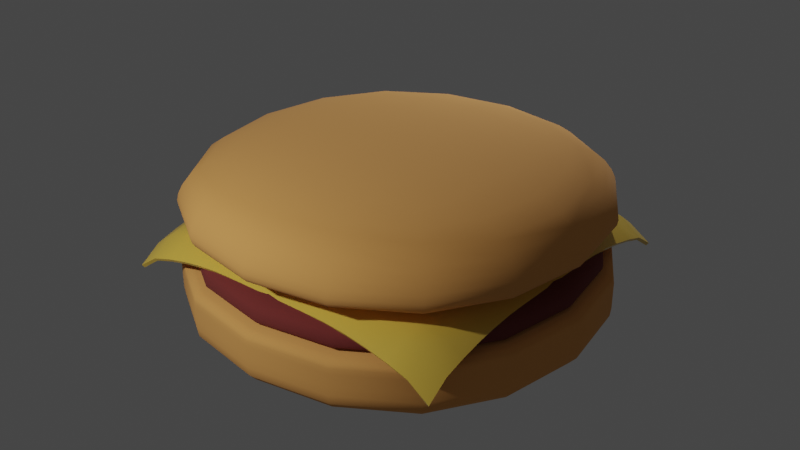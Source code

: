 # Source: hamburger.blend  (saved by Blender 2.91.10; exported with 4.5.12 LTS)
import bpy
from mathutils import Matrix  # noqa: F401  (used for matrix-valued properties, if any)

bpy.ops.wm.read_factory_settings(use_empty=True)
scene = bpy.context.scene
scene.name = 'Scene'

# ---- collections
col_collection = bpy.data.collections.new('Collection'); scene.collection.children.link(col_collection)

# ---- materials (node trees are filled in below, after node groups)
mat_bunmaterial = bpy.data.materials.new('bunMaterial')
mat_bunmaterial.use_transparent_shadow = False
mat_meatmaterial = bpy.data.materials.new('meatMaterial')
mat_meatmaterial.use_transparent_shadow = False
mat_cheesematerial = bpy.data.materials.new('cheeseMaterial')
mat_cheesematerial.use_transparent_shadow = False

# ---- node groups
ng_auto_smooth = bpy.data.node_groups.new('Auto Smooth', 'GeometryNodeTree')
_s = ng_auto_smooth.interface.new_socket(name='Geometry', in_out='OUTPUT', socket_type='NodeSocketGeometry')
_s = ng_auto_smooth.interface.new_socket(name='Geometry', in_out='INPUT', socket_type='NodeSocketGeometry')
_s = ng_auto_smooth.interface.new_socket(name='Angle', in_out='INPUT', socket_type='NodeSocketFloat')
_s.subtype = 'ANGLE'
_s.min_value = 0.0
_s.max_value = 3.142
ng_auto_smooth.is_modifier = True
_N = ng_auto_smooth.nodes; _L = ng_auto_smooth.links
n0 = _N.new('NodeGroupOutput'); n0.name = 'Group Output'; n0.location = (480, -100)
n1 = _N.new('NodeGroupInput'); n1.name = 'Group Input'; n1.location = (-420, -300)
n2 = _N.new('NodeGroupInput'); n2.name = 'Group Input.001'; n2.location = (-60, -100)
n3 = _N.new('GeometryNodeSetShadeSmooth'); n3.name = 'Set Shade Smooth'; n3.location = (120, -100)
n3.domain = 'EDGE'
n4 = _N.new('GeometryNodeSetShadeSmooth'); n4.name = 'Set Shade Smooth.001'; n4.location = (300, -100)
n5 = _N.new('GeometryNodeInputMeshEdgeAngle'); n5.name = 'Edge Angle'; n5.location = (-420, -220)
n6 = _N.new('GeometryNodeInputEdgeSmooth'); n6.name = 'Is Edge Smooth'; n6.location = (-60, -160)
n7 = _N.new('GeometryNodeInputShadeSmooth'); n7.name = 'Is Face Smooth'; n7.location = (-240, -340)
n8 = _N.new('FunctionNodeBooleanMath'); n8.name = 'Boolean Math'; n8.location = (-60, -220)
n9 = _N.new('FunctionNodeCompare'); n9.name = 'Compare'; n9.location = (-240, -180)
n9.operation = 'LESS_EQUAL'
_L.new(n5.outputs[0], n9.inputs[0])
_L.new(n4.outputs[0], n0.inputs[0])
_L.new(n1.outputs[1], n9.inputs[1])
_L.new(n9.outputs[0], n8.inputs[0])
_L.new(n7.outputs[0], n8.inputs[1])
_L.new(n2.outputs[0], n3.inputs[0])
_L.new(n6.outputs[0], n3.inputs[1])
_L.new(n3.outputs[0], n4.inputs[0])
_L.new(n8.outputs[0], n3.inputs[2])
n0.is_active_output = True

# ---- material node trees
mat_bunmaterial.use_nodes = True; mat_bunmaterial.node_tree.nodes.clear()
_N = mat_bunmaterial.node_tree.nodes; _L = mat_bunmaterial.node_tree.links
n0 = _N.new('ShaderNodeBsdfPrincipled'); n0.name = 'Principled BSDF'; n0.location = (10, 300)
n0.distribution = 'GGX'
n0.subsurface_method = 'BURLEY'
n0.inputs[0].default_value = (0.8, 0.3729, 0.1022, 1.0)
n0.inputs[2].default_value = 1.0
n0.inputs[3].default_value = 1.45
n0.inputs[27].default_value = (0.0, 0.0, 0.0, 1.0)
n0.inputs[28].default_value = 1.0
n1 = _N.new('ShaderNodeOutputMaterial'); n1.name = 'Material Output'; n1.location = (300, 300)
_L.new(n0.outputs[0], n1.inputs[0])
n1.is_active_output = True
mat_meatmaterial.use_nodes = True; mat_meatmaterial.node_tree.nodes.clear()
_N = mat_meatmaterial.node_tree.nodes; _L = mat_meatmaterial.node_tree.links
n0 = _N.new('ShaderNodeBsdfPrincipled'); n0.name = 'Principled BSDF'; n0.location = (10, 300)
n0.distribution = 'GGX'
n0.subsurface_method = 'BURLEY'
n0.inputs[0].default_value = (0.1734, 0.02906, 0.02583, 1.0)
n0.inputs[2].default_value = 1.0
n0.inputs[3].default_value = 1.45
n0.inputs[27].default_value = (0.0, 0.0, 0.0, 1.0)
n0.inputs[28].default_value = 1.0
n1 = _N.new('ShaderNodeOutputMaterial'); n1.name = 'Material Output'; n1.location = (300, 300)
_L.new(n0.outputs[0], n1.inputs[0])
n1.is_active_output = True
mat_cheesematerial.use_nodes = True; mat_cheesematerial.node_tree.nodes.clear()
_N = mat_cheesematerial.node_tree.nodes; _L = mat_cheesematerial.node_tree.links
n0 = _N.new('ShaderNodeBsdfPrincipled'); n0.name = 'Principled BSDF'; n0.location = (10, 300)
n0.distribution = 'GGX'
n0.subsurface_method = 'BURLEY'
n0.inputs[0].default_value = (0.8, 0.5332, 0.07736, 1.0)
n0.inputs[2].default_value = 0.2143
n0.inputs[3].default_value = 1.45
n0.inputs[27].default_value = (0.0, 0.0, 0.0, 1.0)
n0.inputs[28].default_value = 1.0
n1 = _N.new('ShaderNodeOutputMaterial'); n1.name = 'Material Output'; n1.location = (300, 300)
_L.new(n0.outputs[0], n1.inputs[0])
n1.is_active_output = True

# ---- world
world_world = bpy.data.worlds.new('World'); scene.world = world_world
world_world.use_nodes = True; world_world.node_tree.nodes.clear()
_N = world_world.node_tree.nodes; _L = world_world.node_tree.links
n0 = _N.new('ShaderNodeOutputWorld'); n0.name = 'World Output'; n0.location = (300, 300)
n1 = _N.new('ShaderNodeBackground'); n1.name = 'Background'; n1.location = (10, 300)
n1.inputs[0].default_value = (0.05088, 0.05088, 0.05088, 1.0)
_L.new(n1.outputs[0], n0.inputs[0])
n0.is_active_output = True
world_world.color = (0.05088, 0.05088, 0.05088)
world_world.use_sun_shadow = False
world_world.sun_shadow_jitter_overblur = 0.0

# ---- lights
light_point = bpy.data.lights.new('Point', 'POINT')
light_point.transmission_factor = 0.0
light_point.energy = 3000.0
light_point.shadow_soft_size = 0.25
light_point.shadow_maximum_resolution = 0.006
light_point.use_absolute_resolution = True
light_point_001 = bpy.data.lights.new('Point.001', 'POINT')
light_point_001.transmission_factor = 0.0
light_point_001.energy = 3000.0
light_point_001.shadow_soft_size = 0.25
light_point_001.shadow_maximum_resolution = 0.006
light_point_001.use_absolute_resolution = True

# ---- meshes
me_cube_003 = bpy.data.meshes.new('Cube.003')
me_cube_003.from_pydata([(-5.076, -5.076, -0.3112), (-5.076, -5.076, 1.472), (-5.076, 5.076, -0.3112), (-5.076, 5.076, 1.472), (5.076, -5.076, -0.3112), (5.076, -5.076, 1.472), (5.076, 5.076, -0.3112), (5.076, 5.076, 1.472), (5.076, -5.076, 0.5785), (5.076, 5.076, 0.5785), (-5.076, 5.076, 0.5785), (-5.076, -5.076, 0.5785), (5.076, -5.076, 1.226), (5.076, 5.076, 1.226), (-5.076, 5.076, 1.226), (-5.076, -5.076, 1.226)], [], [(8, 12, 15, 11), (15, 1, 3, 14), (13, 7, 5, 12), (14, 3, 7, 13), (2, 6, 4, 0), (7, 3, 1, 5), (9, 13, 12, 8), (11, 15, 14, 10), (10, 14, 13, 9), (12, 5, 1, 15), (6, 9, 8, 4), (0, 11, 10, 2), (2, 10, 9, 6), (4, 8, 11, 0)])
me_cube_003.polygons.foreach_set('use_smooth', [True] * 14)
_uv = me_cube_003.uv_layers.new(name='UVMap')
_uv.uv.foreach_set('vector', [0.5671, 0.75, 0.5862, 0.75, 0.5862, 1.0, 0.5671, 1.0, 0.5862, 0.0, 0.625, 0.0, 0.625, 0.25, 0.5862, 0.25, 0.5862, 0.5, 0.625, 0.5, 0.625, 0.75, 0.5862, 0.75, 0.5862, 0.25, 0.625, 0.25, 0.625, 0.5, 0.5862, 0.5, 0.125, 0.5, 0.375, 0.5, 0.375, 0.75, 0.125, 0.75, 0.625, 0.5, 0.875, 0.5, 0.875, 0.75, 0.625, 0.75, 0.5671, 0.5, 0.5862, 0.5, 0.5862, 0.75, 0.5671, 0.75, 0.5671, 0.0, 0.5862, 0.0, 0.5862, 0.25, 0.5671, 0.25, 0.5671, 0.25, 0.5862, 0.25, 0.5862, 0.5, 0.5671, 0.5, 0.5862, 0.75, 0.625, 0.75, 0.625, 1.0, 0.5862, 1.0, 0.375, 0.5, 0.5671, 0.5, 0.5671, 0.75, 0.375, 0.75, 0.375, 0.0, 0.5671, 0.0, 0.5671, 0.25, 0.375, 0.25, 0.375, 0.25, 0.5671, 0.25, 0.5671, 0.5, 0.375, 0.5, 0.375, 0.75, 0.5671, 0.75, 0.5671, 1.0, 0.375, 1.0])
me_cube_003.materials.append(mat_bunmaterial)
me_cube_003.use_remesh_fix_poles = True
me_cube_003.use_remesh_preserve_attributes = False
me_cube_003.use_mirror_vertex_groups = False
me_cube_003.update()
me_cube_004 = bpy.data.meshes.new('Cube.004')
me_cube_004.from_pydata([(-1.553, -1.553, -0.524), (-1.553, -1.553, 0.02172), (-1.553, 1.553, -0.524), (-1.553, 1.553, 0.02172), (1.553, -1.553, -0.524), (1.553, -1.553, 0.02172), (1.553, 1.553, -0.524), (1.553, 1.553, 0.02172), (4.798, -4.798, -0.5835), (4.798, 4.798, -0.5835), (-4.798, 4.798, -0.5835), (-4.798, -4.798, -0.5835), (4.798, -4.798, 0.1076), (4.798, 4.798, 0.1076), (-4.798, 4.798, 0.1076), (-4.798, -4.798, 0.1076), (-4.798, -4.798, -0.4057), (4.798, -4.798, -0.4057), (4.798, 4.798, -0.4057), (-4.798, 4.798, -0.4057)], [], [(17, 12, 15, 16), (15, 1, 3, 14), (13, 7, 5, 12), (14, 3, 7, 13), (2, 6, 4, 0), (7, 3, 1, 5), (18, 13, 12, 17), (16, 15, 14, 19), (19, 14, 13, 18), (12, 5, 1, 15), (6, 9, 8, 4), (0, 11, 10, 2), (2, 10, 9, 6), (4, 8, 11, 0), (10, 19, 18, 9), (11, 16, 19, 10), (9, 18, 17, 8), (8, 17, 16, 11)])
me_cube_004.polygons.foreach_set('use_smooth', [True] * 18)
_uv = me_cube_004.uv_layers.new(name='UVMap')
_uv.uv.foreach_set('vector', [0.572, 0.75, 0.5862, 0.75, 0.5862, 1.0, 0.572, 1.0, 0.5862, 0.0, 0.625, 0.0, 0.625, 0.25, 0.5862, 0.25, 0.5862, 0.5, 0.625, 0.5, 0.625, 0.75, 0.5862, 0.75, 0.5862, 0.25, 0.625, 0.25, 0.625, 0.5, 0.5862, 0.5, 0.125, 0.5, 0.375, 0.5, 0.375, 0.75, 0.125, 0.75, 0.625, 0.5, 0.875, 0.5, 0.875, 0.75, 0.625, 0.75, 0.572, 0.5, 0.5862, 0.5, 0.5862, 0.75, 0.572, 0.75, 0.572, 0.0, 0.5862, 0.0, 0.5862, 0.25, 0.572, 0.25, 0.572, 0.25, 0.5862, 0.25, 0.5862, 0.5, 0.572, 0.5, 0.5862, 0.75, 0.625, 0.75, 0.625, 1.0, 0.5862, 1.0, 0.375, 0.5, 0.5671, 0.5, 0.5671, 0.75, 0.375, 0.75, 0.375, 0.0, 0.5671, 0.0, 0.5671, 0.25, 0.375, 0.25, 0.375, 0.25, 0.5671, 0.25, 0.5671, 0.5, 0.375, 0.5, 0.375, 0.75, 0.5671, 0.75, 0.5671, 1.0, 0.375, 1.0, 0.5671, 0.25, 0.572, 0.25, 0.572, 0.5, 0.5671, 0.5, 0.5671, 0.0, 0.572, 0.0, 0.572, 0.25, 0.5671, 0.25, 0.5671, 0.5, 0.572, 0.5, 0.572, 0.75, 0.5671, 0.75, 0.5671, 0.75, 0.572, 0.75, 0.572, 1.0, 0.5671, 1.0])
me_cube_004.materials.append(mat_meatmaterial)
me_cube_004.use_remesh_fix_poles = True
me_cube_004.use_remesh_preserve_attributes = False
me_cube_004.use_mirror_vertex_groups = False
me_cube_004.update()
me_plane = bpy.data.meshes.new('Plane')
me_plane.from_pydata([(-3.994, -3.994, 1.122), (3.994, -3.994, 1.122), (-3.994, 3.994, 1.122), (3.994, 3.994, 1.122), (-3.994, 3.495, 1.464), (-3.994, 2.996, 1.617), (-3.994, 2.496, 1.732), (-3.994, 1.997, 1.812), (-3.994, 1.498, 1.857), (-3.994, 0.9986, 1.866), (-3.994, 0.4993, 1.866), (-3.994, -9.764e-08, 1.866), (-3.994, -0.4993, 1.866), (-3.994, -0.9986, 1.866), (-3.994, -1.498, 1.857), (-3.994, -1.997, 1.812), (-3.994, -2.496, 1.732), (-3.994, -2.996, 1.617), (-3.994, -3.495, 1.464), (-3.495, -3.994, 1.464), (-2.996, -3.994, 1.617), (-2.496, -3.994, 1.732), (-1.997, -3.994, 1.812), (-1.498, -3.994, 1.857), (-0.9986, -3.994, 1.866), (-0.4993, -3.994, 1.866), (9.571e-08, -3.994, 1.866), (0.4993, -3.994, 1.866), (0.9986, -3.994, 1.866), (1.498, -3.994, 1.857), (1.997, -3.994, 1.812), (2.496, -3.994, 1.732), (2.996, -3.994, 1.617), (3.495, -3.994, 1.464), (3.994, -3.495, 1.464), (3.994, -2.996, 1.617), (3.994, -2.496, 1.732), (3.994, -1.997, 1.812), (3.994, -1.498, 1.857), (3.994, -0.9986, 1.866), (3.994, -0.4993, 1.866), (3.994, 1.001e-07, 1.866), (3.994, 0.4993, 1.866), (3.994, 0.9986, 1.866), (3.994, 1.498, 1.857), (3.994, 1.997, 1.812), (3.994, 2.496, 1.732), (3.994, 2.996, 1.617), (3.994, 3.495, 1.464), (3.495, 3.994, 1.464), (2.996, 3.994, 1.617), (2.496, 3.994, 1.732), (1.997, 3.994, 1.812), (1.498, 3.994, 1.857), (0.9986, 3.994, 1.866), (0.4993, 3.994, 1.866), (-1.02e-07, 3.994, 1.866), (-0.4993, 3.994, 1.866), (-0.9986, 3.994, 1.866), (-1.498, 3.994, 1.857), (-1.997, 3.994, 1.812), (-2.496, 3.994, 1.732), (-2.996, 3.994, 1.617), (-3.495, 3.994, 1.464), (-3.495, -3.495, 1.842), (-3.495, -2.996, 1.955), (-3.495, -2.496, 2.056), (-3.495, -1.997, 2.128), (-3.495, -1.498, 2.167), (-3.495, -0.9986, 2.174), (-3.495, -0.4993, 2.174), (-3.495, 1.001e-07, 2.174), (-3.495, 0.4993, 2.174), (-3.495, 0.9986, 2.174), (-3.495, 1.498, 2.167), (-3.495, 1.997, 2.128), (-3.495, 2.496, 2.056), (-3.495, 2.996, 1.955), (-3.495, 3.495, 1.842), (-2.996, -3.495, 1.955), (-2.996, -2.996, 2.102), (-2.996, -2.496, 2.172), (-2.996, -1.997, 2.225), (-2.996, -1.498, 2.251), (-2.996, -0.9986, 2.254), (-2.996, -0.4993, 2.254), (-2.996, 1.001e-07, 2.254), (-2.996, 0.4993, 2.254), (-2.996, 0.9986, 2.254), (-2.996, 1.498, 2.251), (-2.996, 1.997, 2.225), (-2.996, 2.496, 2.172), (-2.996, 2.996, 2.102), (-2.996, 3.495, 1.955), (-2.496, -3.495, 2.056), (-2.496, -2.996, 2.172), (-2.496, -2.496, 2.214), (-2.496, -1.997, 2.244), (-2.496, -1.498, 2.254), (-2.496, -0.9986, 2.254), (-2.496, -0.4993, 2.254), (-2.496, 1.001e-07, 2.254), (-2.496, 0.4993, 2.254), (-2.496, 0.9986, 2.254), (-2.496, 1.498, 2.254), (-2.496, 1.997, 2.244), (-2.496, 2.496, 2.214), (-2.496, 2.996, 2.172), (-2.496, 3.495, 2.056), (-1.997, -3.495, 2.128), (-1.997, -2.996, 2.225), (-1.997, -2.496, 2.244), (-1.997, -1.997, 2.253), (-1.997, -1.498, 2.254), (-1.997, -0.9986, 2.254), (-1.997, -0.4993, 2.254), (-1.997, 1.001e-07, 2.254), (-1.997, 0.4993, 2.254), (-1.997, 0.9986, 2.254), (-1.997, 1.498, 2.254), (-1.997, 1.997, 2.253), (-1.997, 2.496, 2.244), (-1.997, 2.996, 2.225), (-1.997, 3.495, 2.128), (-1.498, -3.495, 2.167), (-1.498, -2.996, 2.251), (-1.498, -2.496, 2.254), (-1.498, -1.997, 2.254), (-1.498, -1.498, 2.254), (-1.498, -0.9986, 2.254), (-1.498, -0.4993, 2.254), (-1.498, 1.001e-07, 2.254), (-1.498, 0.4993, 2.254), (-1.498, 0.9986, 2.254), (-1.498, 1.498, 2.254), (-1.498, 1.997, 2.254), (-1.498, 2.496, 2.254), (-1.498, 2.996, 2.251), (-1.498, 3.495, 2.167), (-0.9986, -3.495, 2.174), (-0.9986, -2.996, 2.254), (-0.9986, -2.496, 2.254), (-0.9986, -1.997, 2.254), (-0.9986, -1.498, 2.254), (-0.9986, -0.9986, 2.254), (-0.9986, -0.4993, 2.254), (-0.9986, 1.001e-07, 2.254), (-0.9986, 0.4993, 2.254), (-0.9986, 0.9986, 2.254), (-0.9986, 1.498, 2.254), (-0.9986, 1.997, 2.254), (-0.9986, 2.496, 2.254), (-0.9986, 2.996, 2.254), (-0.9986, 3.495, 2.174), (-0.4993, -3.495, 2.174), (-0.4993, -2.996, 2.254), (-0.4993, -2.496, 2.254), (-0.4993, -1.997, 2.254), (-0.4993, -1.498, 2.254), (-0.4993, -0.9986, 2.254), (-0.4993, -0.4993, 2.254), (-0.4993, 1.001e-07, 2.254), (-0.4993, 0.4993, 2.254), (-0.4993, 0.9986, 2.254), (-0.4993, 1.498, 2.254), (-0.4993, 1.997, 2.254), (-0.4993, 2.496, 2.254), (-0.4993, 2.996, 2.254), (-0.4993, 3.495, 2.174), (8.335e-08, -3.495, 2.174), (7.1e-08, -2.996, 2.254), (5.864e-08, -2.496, 2.254), (4.628e-08, -1.997, 2.254), (3.392e-08, -1.498, 2.254), (2.157e-08, -0.9986, 2.254), (9.209e-09, -0.4993, 2.254), (-3.149e-09, 1.001e-07, 2.254), (-1.551e-08, 0.4993, 2.254), (-2.786e-08, 0.9986, 2.254), (-4.022e-08, 1.498, 2.254), (-5.258e-08, 1.997, 2.254), (-6.494e-08, 2.496, 2.254), (-7.729e-08, 2.996, 2.254), (-8.965e-08, 3.495, 2.174), (0.4993, -3.495, 2.174), (0.4993, -2.996, 2.254), (0.4993, -2.496, 2.254), (0.4993, -1.997, 2.254), (0.4993, -1.498, 2.254), (0.4993, -0.9986, 2.254), (0.4993, -0.4993, 2.254), (0.4993, 1.001e-07, 2.254), (0.4993, 0.4993, 2.254), (0.4993, 0.9986, 2.254), (0.4993, 1.498, 2.254), (0.4993, 1.997, 2.254), (0.4993, 2.496, 2.254), (0.4993, 2.996, 2.254), (0.4993, 3.495, 2.174), (0.9986, -3.495, 2.174), (0.9986, -2.996, 2.254), (0.9986, -2.496, 2.254), (0.9986, -1.997, 2.254), (0.9986, -1.498, 2.254), (0.9986, -0.9986, 2.254), (0.9986, -0.4993, 2.254), (0.9986, 1.001e-07, 2.254), (0.9986, 0.4993, 2.254), (0.9986, 0.9986, 2.254), (0.9986, 1.498, 2.254), (0.9986, 1.997, 2.254), (0.9986, 2.496, 2.254), (0.9986, 2.996, 2.254), (0.9986, 3.495, 2.174), (1.498, -3.495, 2.167), (1.498, -2.996, 2.251), (1.498, -2.496, 2.254), (1.498, -1.997, 2.254), (1.498, -1.498, 2.254), (1.498, -0.9986, 2.254), (1.498, -0.4993, 2.254), (1.498, 1.001e-07, 2.254), (1.498, 0.4993, 2.254), (1.498, 0.9986, 2.254), (1.498, 1.498, 2.254), (1.498, 1.997, 2.254), (1.498, 2.496, 2.254), (1.498, 2.996, 2.251), (1.498, 3.495, 2.167), (1.997, -3.495, 2.128), (1.997, -2.996, 2.225), (1.997, -2.496, 2.244), (1.997, -1.997, 2.253), (1.997, -1.498, 2.254), (1.997, -0.9986, 2.254), (1.997, -0.4993, 2.254), (1.997, 1.001e-07, 2.254), (1.997, 0.4993, 2.254), (1.997, 0.9986, 2.254), (1.997, 1.498, 2.254), (1.997, 1.997, 2.253), (1.997, 2.496, 2.244), (1.997, 2.996, 2.225), (1.997, 3.495, 2.128), (2.496, -3.495, 2.056), (2.496, -2.996, 2.172), (2.496, -2.496, 2.214), (2.496, -1.997, 2.244), (2.496, -1.498, 2.254), (2.496, -0.9986, 2.254), (2.496, -0.4993, 2.254), (2.496, 1.001e-07, 2.254), (2.496, 0.4993, 2.254), (2.496, 0.9986, 2.254), (2.496, 1.498, 2.254), (2.496, 1.997, 2.244), (2.496, 2.496, 2.214), (2.496, 2.996, 2.172), (2.496, 3.495, 2.056), (2.996, -3.495, 1.955), (2.996, -2.996, 2.102), (2.996, -2.496, 2.172), (2.996, -1.997, 2.225), (2.996, -1.498, 2.251), (2.996, -0.9986, 2.254), (2.996, -0.4993, 2.254), (2.996, 1.001e-07, 2.254), (2.996, 0.4993, 2.254), (2.996, 0.9986, 2.254), (2.996, 1.498, 2.251), (2.996, 1.997, 2.225), (2.996, 2.496, 2.172), (2.996, 2.996, 2.102), (2.996, 3.495, 1.955), (3.495, -3.495, 1.842), (3.495, -2.996, 1.955), (3.495, -2.496, 2.056), (3.495, -1.997, 2.128), (3.495, -1.498, 2.167), (3.495, -0.9986, 2.174), (3.495, -0.4993, 2.174), (3.495, 1.001e-07, 2.174), (3.495, 0.4993, 2.174), (3.495, 0.9986, 2.174), (3.495, 1.498, 2.167), (3.495, 1.997, 2.128), (3.495, 2.496, 2.056), (3.495, 2.996, 1.955), (3.495, 3.495, 1.842)], [], [(288, 48, 3, 49), (4, 78, 63, 2), (78, 93, 62, 63), (93, 108, 61, 62), (108, 123, 60, 61), (123, 138, 59, 60), (138, 153, 58, 59), (153, 168, 57, 58), (168, 183, 56, 57), (183, 198, 55, 56), (198, 213, 54, 55), (213, 228, 53, 54), (228, 243, 52, 53), (243, 258, 51, 52), (258, 273, 50, 51), (273, 288, 49, 50), (0, 19, 64, 18), (18, 64, 65, 17), (17, 65, 66, 16), (16, 66, 67, 15), (15, 67, 68, 14), (14, 68, 69, 13), (13, 69, 70, 12), (12, 70, 71, 11), (11, 71, 72, 10), (10, 72, 73, 9), (9, 73, 74, 8), (8, 74, 75, 7), (7, 75, 76, 6), (6, 76, 77, 5), (5, 77, 78, 4), (19, 20, 79, 64), (64, 79, 80, 65), (65, 80, 81, 66), (66, 81, 82, 67), (67, 82, 83, 68), (68, 83, 84, 69), (69, 84, 85, 70), (70, 85, 86, 71), (71, 86, 87, 72), (72, 87, 88, 73), (73, 88, 89, 74), (74, 89, 90, 75), (75, 90, 91, 76), (76, 91, 92, 77), (77, 92, 93, 78), (20, 21, 94, 79), (79, 94, 95, 80), (80, 95, 96, 81), (81, 96, 97, 82), (82, 97, 98, 83), (83, 98, 99, 84), (84, 99, 100, 85), (85, 100, 101, 86), (86, 101, 102, 87), (87, 102, 103, 88), (88, 103, 104, 89), (89, 104, 105, 90), (90, 105, 106, 91), (91, 106, 107, 92), (92, 107, 108, 93), (21, 22, 109, 94), (94, 109, 110, 95), (95, 110, 111, 96), (96, 111, 112, 97), (97, 112, 113, 98), (98, 113, 114, 99), (99, 114, 115, 100), (100, 115, 116, 101), (101, 116, 117, 102), (102, 117, 118, 103), (103, 118, 119, 104), (104, 119, 120, 105), (105, 120, 121, 106), (106, 121, 122, 107), (107, 122, 123, 108), (22, 23, 124, 109), (109, 124, 125, 110), (110, 125, 126, 111), (111, 126, 127, 112), (112, 127, 128, 113), (113, 128, 129, 114), (114, 129, 130, 115), (115, 130, 131, 116), (116, 131, 132, 117), (117, 132, 133, 118), (118, 133, 134, 119), (119, 134, 135, 120), (120, 135, 136, 121), (121, 136, 137, 122), (122, 137, 138, 123), (23, 24, 139, 124), (124, 139, 140, 125), (125, 140, 141, 126), (126, 141, 142, 127), (127, 142, 143, 128), (128, 143, 144, 129), (129, 144, 145, 130), (130, 145, 146, 131), (131, 146, 147, 132), (132, 147, 148, 133), (133, 148, 149, 134), (134, 149, 150, 135), (135, 150, 151, 136), (136, 151, 152, 137), (137, 152, 153, 138), (24, 25, 154, 139), (139, 154, 155, 140), (140, 155, 156, 141), (141, 156, 157, 142), (142, 157, 158, 143), (143, 158, 159, 144), (144, 159, 160, 145), (145, 160, 161, 146), (146, 161, 162, 147), (147, 162, 163, 148), (148, 163, 164, 149), (149, 164, 165, 150), (150, 165, 166, 151), (151, 166, 167, 152), (152, 167, 168, 153), (25, 26, 169, 154), (154, 169, 170, 155), (155, 170, 171, 156), (156, 171, 172, 157), (157, 172, 173, 158), (158, 173, 174, 159), (159, 174, 175, 160), (160, 175, 176, 161), (161, 176, 177, 162), (162, 177, 178, 163), (163, 178, 179, 164), (164, 179, 180, 165), (165, 180, 181, 166), (166, 181, 182, 167), (167, 182, 183, 168), (26, 27, 184, 169), (169, 184, 185, 170), (170, 185, 186, 171), (171, 186, 187, 172), (172, 187, 188, 173), (173, 188, 189, 174), (174, 189, 190, 175), (175, 190, 191, 176), (176, 191, 192, 177), (177, 192, 193, 178), (178, 193, 194, 179), (179, 194, 195, 180), (180, 195, 196, 181), (181, 196, 197, 182), (182, 197, 198, 183), (27, 28, 199, 184), (184, 199, 200, 185), (185, 200, 201, 186), (186, 201, 202, 187), (187, 202, 203, 188), (188, 203, 204, 189), (189, 204, 205, 190), (190, 205, 206, 191), (191, 206, 207, 192), (192, 207, 208, 193), (193, 208, 209, 194), (194, 209, 210, 195), (195, 210, 211, 196), (196, 211, 212, 197), (197, 212, 213, 198), (28, 29, 214, 199), (199, 214, 215, 200), (200, 215, 216, 201), (201, 216, 217, 202), (202, 217, 218, 203), (203, 218, 219, 204), (204, 219, 220, 205), (205, 220, 221, 206), (206, 221, 222, 207), (207, 222, 223, 208), (208, 223, 224, 209), (209, 224, 225, 210), (210, 225, 226, 211), (211, 226, 227, 212), (212, 227, 228, 213), (29, 30, 229, 214), (214, 229, 230, 215), (215, 230, 231, 216), (216, 231, 232, 217), (217, 232, 233, 218), (218, 233, 234, 219), (219, 234, 235, 220), (220, 235, 236, 221), (221, 236, 237, 222), (222, 237, 238, 223), (223, 238, 239, 224), (224, 239, 240, 225), (225, 240, 241, 226), (226, 241, 242, 227), (227, 242, 243, 228), (30, 31, 244, 229), (229, 244, 245, 230), (230, 245, 246, 231), (231, 246, 247, 232), (232, 247, 248, 233), (233, 248, 249, 234), (234, 249, 250, 235), (235, 250, 251, 236), (236, 251, 252, 237), (237, 252, 253, 238), (238, 253, 254, 239), (239, 254, 255, 240), (240, 255, 256, 241), (241, 256, 257, 242), (242, 257, 258, 243), (31, 32, 259, 244), (244, 259, 260, 245), (245, 260, 261, 246), (246, 261, 262, 247), (247, 262, 263, 248), (248, 263, 264, 249), (249, 264, 265, 250), (250, 265, 266, 251), (251, 266, 267, 252), (252, 267, 268, 253), (253, 268, 269, 254), (254, 269, 270, 255), (255, 270, 271, 256), (256, 271, 272, 257), (257, 272, 273, 258), (32, 33, 274, 259), (259, 274, 275, 260), (260, 275, 276, 261), (261, 276, 277, 262), (262, 277, 278, 263), (263, 278, 279, 264), (264, 279, 280, 265), (265, 280, 281, 266), (266, 281, 282, 267), (267, 282, 283, 268), (268, 283, 284, 269), (269, 284, 285, 270), (270, 285, 286, 271), (271, 286, 287, 272), (272, 287, 288, 273), (33, 1, 34, 274), (274, 34, 35, 275), (275, 35, 36, 276), (276, 36, 37, 277), (277, 37, 38, 278), (278, 38, 39, 279), (279, 39, 40, 280), (280, 40, 41, 281), (281, 41, 42, 282), (282, 42, 43, 283), (283, 43, 44, 284), (284, 44, 45, 285), (285, 45, 46, 286), (286, 46, 47, 287), (287, 47, 48, 288)])
me_plane.polygons.foreach_set('use_smooth', [True] * 256)
_uv = me_plane.uv_layers.new(name='UVMap')
_uv.uv.foreach_set('vector', [0.9375, 0.9375, 1.0, 0.9375, 1.0, 1.0, 0.9375, 1.0, 0.0, 0.9375, 0.0625, 0.9375, 0.0625, 1.0, 0.0, 1.0, 0.0625, 0.9375, 0.125, 0.9375, 0.125, 1.0, 0.0625, 1.0, 0.125, 0.9375, 0.1875, 0.9375, 0.1875, 1.0, 0.125, 1.0, 0.1875, 0.9375, 0.25, 0.9375, 0.25, 1.0, 0.1875, 1.0, 0.25, 0.9375, 0.3125, 0.9375, 0.3125, 1.0, 0.25, 1.0, 0.3125, 0.9375, 0.375, 0.9375, 0.375, 1.0, 0.3125, 1.0, 0.375, 0.9375, 0.4375, 0.9375, 0.4375, 1.0, 0.375, 1.0, 0.4375, 0.9375, 0.5, 0.9375, 0.5, 1.0, 0.4375, 1.0, 0.5, 0.9375, 0.5625, 0.9375, 0.5625, 1.0, 0.5, 1.0, 0.5625, 0.9375, 0.625, 0.9375, 0.625, 1.0, 0.5625, 1.0, 0.625, 0.9375, 0.6875, 0.9375, 0.6875, 1.0, 0.625, 1.0, 0.6875, 0.9375, 0.75, 0.9375, 0.75, 1.0, 0.6875, 1.0, 0.75, 0.9375, 0.8125, 0.9375, 0.8125, 1.0, 0.75, 1.0, 0.8125, 0.9375, 0.875, 0.9375, 0.875, 1.0, 0.8125, 1.0, 0.875, 0.9375, 0.9375, 0.9375, 0.9375, 1.0, 0.875, 1.0, 0.0, 0.0, 0.0625, 0.0, 0.0625, 0.0625, 0.0, 0.0625, 0.0, 0.0625, 0.0625, 0.0625, 0.0625, 0.125, 0.0, 0.125, 0.0, 0.125, 0.0625, 0.125, 0.0625, 0.1875, 0.0, 0.1875, 0.0, 0.1875, 0.0625, 0.1875, 0.0625, 0.25, 0.0, 0.25, 0.0, 0.25, 0.0625, 0.25, 0.0625, 0.3125, 0.0, 0.3125, 0.0, 0.3125, 0.0625, 0.3125, 0.0625, 0.375, 0.0, 0.375, 0.0, 0.375, 0.0625, 0.375, 0.0625, 0.4375, 0.0, 0.4375, 0.0, 0.4375, 0.0625, 0.4375, 0.0625, 0.5, 0.0, 0.5, 0.0, 0.5, 0.0625, 0.5, 0.0625, 0.5625, 0.0, 0.5625, 0.0, 0.5625, 0.0625, 0.5625, 0.0625, 0.625, 0.0, 0.625, 0.0, 0.625, 0.0625, 0.625, 0.0625, 0.6875, 0.0, 0.6875, 0.0, 0.6875, 0.0625, 0.6875, 0.0625, 0.75, 0.0, 0.75, 0.0, 0.75, 0.0625, 0.75, 0.0625, 0.8125, 0.0, 0.8125, 0.0, 0.8125, 0.0625, 0.8125, 0.0625, 0.875, 0.0, 0.875, 0.0, 0.875, 0.0625, 0.875, 0.0625, 0.9375, 0.0, 0.9375, 0.0625, 0.0, 0.125, 0.0, 0.125, 0.0625, 0.0625, 0.0625, 0.0625, 0.0625, 0.125, 0.0625, 0.125, 0.125, 0.0625, 0.125, 0.0625, 0.125, 0.125, 0.125, 0.125, 0.1875, 0.0625, 0.1875, 0.0625, 0.1875, 0.125, 0.1875, 0.125, 0.25, 0.0625, 0.25, 0.0625, 0.25, 0.125, 0.25, 0.125, 0.3125, 0.0625, 0.3125, 0.0625, 0.3125, 0.125, 0.3125, 0.125, 0.375, 0.0625, 0.375, 0.0625, 0.375, 0.125, 0.375, 0.125, 0.4375, 0.0625, 0.4375, 0.0625, 0.4375, 0.125, 0.4375, 0.125, 0.5, 0.0625, 0.5, 0.0625, 0.5, 0.125, 0.5, 0.125, 0.5625, 0.0625, 0.5625, 0.0625, 0.5625, 0.125, 0.5625, 0.125, 0.625, 0.0625, 0.625, 0.0625, 0.625, 0.125, 0.625, 0.125, 0.6875, 0.0625, 0.6875, 0.0625, 0.6875, 0.125, 0.6875, 0.125, 0.75, 0.0625, 0.75, 0.0625, 0.75, 0.125, 0.75, 0.125, 0.8125, 0.0625, 0.8125, 0.0625, 0.8125, 0.125, 0.8125, 0.125, 0.875, 0.0625, 0.875, 0.0625, 0.875, 0.125, 0.875, 0.125, 0.9375, 0.0625, 0.9375, 0.125, 0.0, 0.1875, 0.0, 0.1875, 0.0625, 0.125, 0.0625, 0.125, 0.0625, 0.1875, 0.0625, 0.1875, 0.125, 0.125, 0.125, 0.125, 0.125, 0.1875, 0.125, 0.1875, 0.1875, 0.125, 0.1875, 0.125, 0.1875, 0.1875, 0.1875, 0.1875, 0.25, 0.125, 0.25, 0.125, 0.25, 0.1875, 0.25, 0.1875, 0.3125, 0.125, 0.3125, 0.125, 0.3125, 0.1875, 0.3125, 0.1875, 0.375, 0.125, 0.375, 0.125, 0.375, 0.1875, 0.375, 0.1875, 0.4375, 0.125, 0.4375, 0.125, 0.4375, 0.1875, 0.4375, 0.1875, 0.5, 0.125, 0.5, 0.125, 0.5, 0.1875, 0.5, 0.1875, 0.5625, 0.125, 0.5625, 0.125, 0.5625, 0.1875, 0.5625, 0.1875, 0.625, 0.125, 0.625, 0.125, 0.625, 0.1875, 0.625, 0.1875, 0.6875, 0.125, 0.6875, 0.125, 0.6875, 0.1875, 0.6875, 0.1875, 0.75, 0.125, 0.75, 0.125, 0.75, 0.1875, 0.75, 0.1875, 0.8125, 0.125, 0.8125, 0.125, 0.8125, 0.1875, 0.8125, 0.1875, 0.875, 0.125, 0.875, 0.125, 0.875, 0.1875, 0.875, 0.1875, 0.9375, 0.125, 0.9375, 0.1875, 0.0, 0.25, 0.0, 0.25, 0.0625, 0.1875, 0.0625, 0.1875, 0.0625, 0.25, 0.0625, 0.25, 0.125, 0.1875, 0.125, 0.1875, 0.125, 0.25, 0.125, 0.25, 0.1875, 0.1875, 0.1875, 0.1875, 0.1875, 0.25, 0.1875, 0.25, 0.25, 0.1875, 0.25, 0.1875, 0.25, 0.25, 0.25, 0.25, 0.3125, 0.1875, 0.3125, 0.1875, 0.3125, 0.25, 0.3125, 0.25, 0.375, 0.1875, 0.375, 0.1875, 0.375, 0.25, 0.375, 0.25, 0.4375, 0.1875, 0.4375, 0.1875, 0.4375, 0.25, 0.4375, 0.25, 0.5, 0.1875, 0.5, 0.1875, 0.5, 0.25, 0.5, 0.25, 0.5625, 0.1875, 0.5625, 0.1875, 0.5625, 0.25, 0.5625, 0.25, 0.625, 0.1875, 0.625, 0.1875, 0.625, 0.25, 0.625, 0.25, 0.6875, 0.1875, 0.6875, 0.1875, 0.6875, 0.25, 0.6875, 0.25, 0.75, 0.1875, 0.75, 0.1875, 0.75, 0.25, 0.75, 0.25, 0.8125, 0.1875, 0.8125, 0.1875, 0.8125, 0.25, 0.8125, 0.25, 0.875, 0.1875, 0.875, 0.1875, 0.875, 0.25, 0.875, 0.25, 0.9375, 0.1875, 0.9375, 0.25, 0.0, 0.3125, 0.0, 0.3125, 0.0625, 0.25, 0.0625, 0.25, 0.0625, 0.3125, 0.0625, 0.3125, 0.125, 0.25, 0.125, 0.25, 0.125, 0.3125, 0.125, 0.3125, 0.1875, 0.25, 0.1875, 0.25, 0.1875, 0.3125, 0.1875, 0.3125, 0.25, 0.25, 0.25, 0.25, 0.25, 0.3125, 0.25, 0.3125, 0.3125, 0.25, 0.3125, 0.25, 0.3125, 0.3125, 0.3125, 0.3125, 0.375, 0.25, 0.375, 0.25, 0.375, 0.3125, 0.375, 0.3125, 0.4375, 0.25, 0.4375, 0.25, 0.4375, 0.3125, 0.4375, 0.3125, 0.5, 0.25, 0.5, 0.25, 0.5, 0.3125, 0.5, 0.3125, 0.5625, 0.25, 0.5625, 0.25, 0.5625, 0.3125, 0.5625, 0.3125, 0.625, 0.25, 0.625, 0.25, 0.625, 0.3125, 0.625, 0.3125, 0.6875, 0.25, 0.6875, 0.25, 0.6875, 0.3125, 0.6875, 0.3125, 0.75, 0.25, 0.75, 0.25, 0.75, 0.3125, 0.75, 0.3125, 0.8125, 0.25, 0.8125, 0.25, 0.8125, 0.3125, 0.8125, 0.3125, 0.875, 0.25, 0.875, 0.25, 0.875, 0.3125, 0.875, 0.3125, 0.9375, 0.25, 0.9375, 0.3125, 0.0, 0.375, 0.0, 0.375, 0.0625, 0.3125, 0.0625, 0.3125, 0.0625, 0.375, 0.0625, 0.375, 0.125, 0.3125, 0.125, 0.3125, 0.125, 0.375, 0.125, 0.375, 0.1875, 0.3125, 0.1875, 0.3125, 0.1875, 0.375, 0.1875, 0.375, 0.25, 0.3125, 0.25, 0.3125, 0.25, 0.375, 0.25, 0.375, 0.3125, 0.3125, 0.3125, 0.3125, 0.3125, 0.375, 0.3125, 0.375, 0.375, 0.3125, 0.375, 0.3125, 0.375, 0.375, 0.375, 0.375, 0.4375, 0.3125, 0.4375, 0.3125, 0.4375, 0.375, 0.4375, 0.375, 0.5, 0.3125, 0.5, 0.3125, 0.5, 0.375, 0.5, 0.375, 0.5625, 0.3125, 0.5625, 0.3125, 0.5625, 0.375, 0.5625, 0.375, 0.625, 0.3125, 0.625, 0.3125, 0.625, 0.375, 0.625, 0.375, 0.6875, 0.3125, 0.6875, 0.3125, 0.6875, 0.375, 0.6875, 0.375, 0.75, 0.3125, 0.75, 0.3125, 0.75, 0.375, 0.75, 0.375, 0.8125, 0.3125, 0.8125, 0.3125, 0.8125, 0.375, 0.8125, 0.375, 0.875, 0.3125, 0.875, 0.3125, 0.875, 0.375, 0.875, 0.375, 0.9375, 0.3125, 0.9375, 0.375, 0.0, 0.4375, 0.0, 0.4375, 0.0625, 0.375, 0.0625, 0.375, 0.0625, 0.4375, 0.0625, 0.4375, 0.125, 0.375, 0.125, 0.375, 0.125, 0.4375, 0.125, 0.4375, 0.1875, 0.375, 0.1875, 0.375, 0.1875, 0.4375, 0.1875, 0.4375, 0.25, 0.375, 0.25, 0.375, 0.25, 0.4375, 0.25, 0.4375, 0.3125, 0.375, 0.3125, 0.375, 0.3125, 0.4375, 0.3125, 0.4375, 0.375, 0.375, 0.375, 0.375, 0.375, 0.4375, 0.375, 0.4375, 0.4375, 0.375, 0.4375, 0.375, 0.4375, 0.4375, 0.4375, 0.4375, 0.5, 0.375, 0.5, 0.375, 0.5, 0.4375, 0.5, 0.4375, 0.5625, 0.375, 0.5625, 0.375, 0.5625, 0.4375, 0.5625, 0.4375, 0.625, 0.375, 0.625, 0.375, 0.625, 0.4375, 0.625, 0.4375, 0.6875, 0.375, 0.6875, 0.375, 0.6875, 0.4375, 0.6875, 0.4375, 0.75, 0.375, 0.75, 0.375, 0.75, 0.4375, 0.75, 0.4375, 0.8125, 0.375, 0.8125, 0.375, 0.8125, 0.4375, 0.8125, 0.4375, 0.875, 0.375, 0.875, 0.375, 0.875, 0.4375, 0.875, 0.4375, 0.9375, 0.375, 0.9375, 0.4375, 0.0, 0.5, 0.0, 0.5, 0.0625, 0.4375, 0.0625, 0.4375, 0.0625, 0.5, 0.0625, 0.5, 0.125, 0.4375, 0.125, 0.4375, 0.125, 0.5, 0.125, 0.5, 0.1875, 0.4375, 0.1875, 0.4375, 0.1875, 0.5, 0.1875, 0.5, 0.25, 0.4375, 0.25, 0.4375, 0.25, 0.5, 0.25, 0.5, 0.3125, 0.4375, 0.3125, 0.4375, 0.3125, 0.5, 0.3125, 0.5, 0.375, 0.4375, 0.375, 0.4375, 0.375, 0.5, 0.375, 0.5, 0.4375, 0.4375, 0.4375, 0.4375, 0.4375, 0.5, 0.4375, 0.5, 0.5, 0.4375, 0.5, 0.4375, 0.5, 0.5, 0.5, 0.5, 0.5625, 0.4375, 0.5625, 0.4375, 0.5625, 0.5, 0.5625, 0.5, 0.625, 0.4375, 0.625, 0.4375, 0.625, 0.5, 0.625, 0.5, 0.6875, 0.4375, 0.6875, 0.4375, 0.6875, 0.5, 0.6875, 0.5, 0.75, 0.4375, 0.75, 0.4375, 0.75, 0.5, 0.75, 0.5, 0.8125, 0.4375, 0.8125, 0.4375, 0.8125, 0.5, 0.8125, 0.5, 0.875, 0.4375, 0.875, 0.4375, 0.875, 0.5, 0.875, 0.5, 0.9375, 0.4375, 0.9375, 0.5, 0.0, 0.5625, 0.0, 0.5625, 0.0625, 0.5, 0.0625, 0.5, 0.0625, 0.5625, 0.0625, 0.5625, 0.125, 0.5, 0.125, 0.5, 0.125, 0.5625, 0.125, 0.5625, 0.1875, 0.5, 0.1875, 0.5, 0.1875, 0.5625, 0.1875, 0.5625, 0.25, 0.5, 0.25, 0.5, 0.25, 0.5625, 0.25, 0.5625, 0.3125, 0.5, 0.3125, 0.5, 0.3125, 0.5625, 0.3125, 0.5625, 0.375, 0.5, 0.375, 0.5, 0.375, 0.5625, 0.375, 0.5625, 0.4375, 0.5, 0.4375, 0.5, 0.4375, 0.5625, 0.4375, 0.5625, 0.5, 0.5, 0.5, 0.5, 0.5, 0.5625, 0.5, 0.5625, 0.5625, 0.5, 0.5625, 0.5, 0.5625, 0.5625, 0.5625, 0.5625, 0.625, 0.5, 0.625, 0.5, 0.625, 0.5625, 0.625, 0.5625, 0.6875, 0.5, 0.6875, 0.5, 0.6875, 0.5625, 0.6875, 0.5625, 0.75, 0.5, 0.75, 0.5, 0.75, 0.5625, 0.75, 0.5625, 0.8125, 0.5, 0.8125, 0.5, 0.8125, 0.5625, 0.8125, 0.5625, 0.875, 0.5, 0.875, 0.5, 0.875, 0.5625, 0.875, 0.5625, 0.9375, 0.5, 0.9375, 0.5625, 0.0, 0.625, 0.0, 0.625, 0.0625, 0.5625, 0.0625, 0.5625, 0.0625, 0.625, 0.0625, 0.625, 0.125, 0.5625, 0.125, 0.5625, 0.125, 0.625, 0.125, 0.625, 0.1875, 0.5625, 0.1875, 0.5625, 0.1875, 0.625, 0.1875, 0.625, 0.25, 0.5625, 0.25, 0.5625, 0.25, 0.625, 0.25, 0.625, 0.3125, 0.5625, 0.3125, 0.5625, 0.3125, 0.625, 0.3125, 0.625, 0.375, 0.5625, 0.375, 0.5625, 0.375, 0.625, 0.375, 0.625, 0.4375, 0.5625, 0.4375, 0.5625, 0.4375, 0.625, 0.4375, 0.625, 0.5, 0.5625, 0.5, 0.5625, 0.5, 0.625, 0.5, 0.625, 0.5625, 0.5625, 0.5625, 0.5625, 0.5625, 0.625, 0.5625, 0.625, 0.625, 0.5625, 0.625, 0.5625, 0.625, 0.625, 0.625, 0.625, 0.6875, 0.5625, 0.6875, 0.5625, 0.6875, 0.625, 0.6875, 0.625, 0.75, 0.5625, 0.75, 0.5625, 0.75, 0.625, 0.75, 0.625, 0.8125, 0.5625, 0.8125, 0.5625, 0.8125, 0.625, 0.8125, 0.625, 0.875, 0.5625, 0.875, 0.5625, 0.875, 0.625, 0.875, 0.625, 0.9375, 0.5625, 0.9375, 0.625, 0.0, 0.6875, 0.0, 0.6875, 0.0625, 0.625, 0.0625, 0.625, 0.0625, 0.6875, 0.0625, 0.6875, 0.125, 0.625, 0.125, 0.625, 0.125, 0.6875, 0.125, 0.6875, 0.1875, 0.625, 0.1875, 0.625, 0.1875, 0.6875, 0.1875, 0.6875, 0.25, 0.625, 0.25, 0.625, 0.25, 0.6875, 0.25, 0.6875, 0.3125, 0.625, 0.3125, 0.625, 0.3125, 0.6875, 0.3125, 0.6875, 0.375, 0.625, 0.375, 0.625, 0.375, 0.6875, 0.375, 0.6875, 0.4375, 0.625, 0.4375, 0.625, 0.4375, 0.6875, 0.4375, 0.6875, 0.5, 0.625, 0.5, 0.625, 0.5, 0.6875, 0.5, 0.6875, 0.5625, 0.625, 0.5625, 0.625, 0.5625, 0.6875, 0.5625, 0.6875, 0.625, 0.625, 0.625, 0.625, 0.625, 0.6875, 0.625, 0.6875, 0.6875, 0.625, 0.6875, 0.625, 0.6875, 0.6875, 0.6875, 0.6875, 0.75, 0.625, 0.75, 0.625, 0.75, 0.6875, 0.75, 0.6875, 0.8125, 0.625, 0.8125, 0.625, 0.8125, 0.6875, 0.8125, 0.6875, 0.875, 0.625, 0.875, 0.625, 0.875, 0.6875, 0.875, 0.6875, 0.9375, 0.625, 0.9375, 0.6875, 0.0, 0.75, 0.0, 0.75, 0.0625, 0.6875, 0.0625, 0.6875, 0.0625, 0.75, 0.0625, 0.75, 0.125, 0.6875, 0.125, 0.6875, 0.125, 0.75, 0.125, 0.75, 0.1875, 0.6875, 0.1875, 0.6875, 0.1875, 0.75, 0.1875, 0.75, 0.25, 0.6875, 0.25, 0.6875, 0.25, 0.75, 0.25, 0.75, 0.3125, 0.6875, 0.3125, 0.6875, 0.3125, 0.75, 0.3125, 0.75, 0.375, 0.6875, 0.375, 0.6875, 0.375, 0.75, 0.375, 0.75, 0.4375, 0.6875, 0.4375, 0.6875, 0.4375, 0.75, 0.4375, 0.75, 0.5, 0.6875, 0.5, 0.6875, 0.5, 0.75, 0.5, 0.75, 0.5625, 0.6875, 0.5625, 0.6875, 0.5625, 0.75, 0.5625, 0.75, 0.625, 0.6875, 0.625, 0.6875, 0.625, 0.75, 0.625, 0.75, 0.6875, 0.6875, 0.6875, 0.6875, 0.6875, 0.75, 0.6875, 0.75, 0.75, 0.6875, 0.75, 0.6875, 0.75, 0.75, 0.75, 0.75, 0.8125, 0.6875, 0.8125, 0.6875, 0.8125, 0.75, 0.8125, 0.75, 0.875, 0.6875, 0.875, 0.6875, 0.875, 0.75, 0.875, 0.75, 0.9375, 0.6875, 0.9375, 0.75, 0.0, 0.8125, 0.0, 0.8125, 0.0625, 0.75, 0.0625, 0.75, 0.0625, 0.8125, 0.0625, 0.8125, 0.125, 0.75, 0.125, 0.75, 0.125, 0.8125, 0.125, 0.8125, 0.1875, 0.75, 0.1875, 0.75, 0.1875, 0.8125, 0.1875, 0.8125, 0.25, 0.75, 0.25, 0.75, 0.25, 0.8125, 0.25, 0.8125, 0.3125, 0.75, 0.3125, 0.75, 0.3125, 0.8125, 0.3125, 0.8125, 0.375, 0.75, 0.375, 0.75, 0.375, 0.8125, 0.375, 0.8125, 0.4375, 0.75, 0.4375, 0.75, 0.4375, 0.8125, 0.4375, 0.8125, 0.5, 0.75, 0.5, 0.75, 0.5, 0.8125, 0.5, 0.8125, 0.5625, 0.75, 0.5625, 0.75, 0.5625, 0.8125, 0.5625, 0.8125, 0.625, 0.75, 0.625, 0.75, 0.625, 0.8125, 0.625, 0.8125, 0.6875, 0.75, 0.6875, 0.75, 0.6875, 0.8125, 0.6875, 0.8125, 0.75, 0.75, 0.75, 0.75, 0.75, 0.8125, 0.75, 0.8125, 0.8125, 0.75, 0.8125, 0.75, 0.8125, 0.8125, 0.8125, 0.8125, 0.875, 0.75, 0.875, 0.75, 0.875, 0.8125, 0.875, 0.8125, 0.9375, 0.75, 0.9375, 0.8125, 0.0, 0.875, 0.0, 0.875, 0.0625, 0.8125, 0.0625, 0.8125, 0.0625, 0.875, 0.0625, 0.875, 0.125, 0.8125, 0.125, 0.8125, 0.125, 0.875, 0.125, 0.875, 0.1875, 0.8125, 0.1875, 0.8125, 0.1875, 0.875, 0.1875, 0.875, 0.25, 0.8125, 0.25, 0.8125, 0.25, 0.875, 0.25, 0.875, 0.3125, 0.8125, 0.3125, 0.8125, 0.3125, 0.875, 0.3125, 0.875, 0.375, 0.8125, 0.375, 0.8125, 0.375, 0.875, 0.375, 0.875, 0.4375, 0.8125, 0.4375, 0.8125, 0.4375, 0.875, 0.4375, 0.875, 0.5, 0.8125, 0.5, 0.8125, 0.5, 0.875, 0.5, 0.875, 0.5625, 0.8125, 0.5625, 0.8125, 0.5625, 0.875, 0.5625, 0.875, 0.625, 0.8125, 0.625, 0.8125, 0.625, 0.875, 0.625, 0.875, 0.6875, 0.8125, 0.6875, 0.8125, 0.6875, 0.875, 0.6875, 0.875, 0.75, 0.8125, 0.75, 0.8125, 0.75, 0.875, 0.75, 0.875, 0.8125, 0.8125, 0.8125, 0.8125, 0.8125, 0.875, 0.8125, 0.875, 0.875, 0.8125, 0.875, 0.8125, 0.875, 0.875, 0.875, 0.875, 0.9375, 0.8125, 0.9375, 0.875, 0.0, 0.9375, 0.0, 0.9375, 0.0625, 0.875, 0.0625, 0.875, 0.0625, 0.9375, 0.0625, 0.9375, 0.125, 0.875, 0.125, 0.875, 0.125, 0.9375, 0.125, 0.9375, 0.1875, 0.875, 0.1875, 0.875, 0.1875, 0.9375, 0.1875, 0.9375, 0.25, 0.875, 0.25, 0.875, 0.25, 0.9375, 0.25, 0.9375, 0.3125, 0.875, 0.3125, 0.875, 0.3125, 0.9375, 0.3125, 0.9375, 0.375, 0.875, 0.375, 0.875, 0.375, 0.9375, 0.375, 0.9375, 0.4375, 0.875, 0.4375, 0.875, 0.4375, 0.9375, 0.4375, 0.9375, 0.5, 0.875, 0.5, 0.875, 0.5, 0.9375, 0.5, 0.9375, 0.5625, 0.875, 0.5625, 0.875, 0.5625, 0.9375, 0.5625, 0.9375, 0.625, 0.875, 0.625, 0.875, 0.625, 0.9375, 0.625, 0.9375, 0.6875, 0.875, 0.6875, 0.875, 0.6875, 0.9375, 0.6875, 0.9375, 0.75, 0.875, 0.75, 0.875, 0.75, 0.9375, 0.75, 0.9375, 0.8125, 0.875, 0.8125, 0.875, 0.8125, 0.9375, 0.8125, 0.9375, 0.875, 0.875, 0.875, 0.875, 0.875, 0.9375, 0.875, 0.9375, 0.9375, 0.875, 0.9375, 0.9375, 0.0, 1.0, 0.0, 1.0, 0.0625, 0.9375, 0.0625, 0.9375, 0.0625, 1.0, 0.0625, 1.0, 0.125, 0.9375, 0.125, 0.9375, 0.125, 1.0, 0.125, 1.0, 0.1875, 0.9375, 0.1875, 0.9375, 0.1875, 1.0, 0.1875, 1.0, 0.25, 0.9375, 0.25, 0.9375, 0.25, 1.0, 0.25, 1.0, 0.3125, 0.9375, 0.3125, 0.9375, 0.3125, 1.0, 0.3125, 1.0, 0.375, 0.9375, 0.375, 0.9375, 0.375, 1.0, 0.375, 1.0, 0.4375, 0.9375, 0.4375, 0.9375, 0.4375, 1.0, 0.4375, 1.0, 0.5, 0.9375, 0.5, 0.9375, 0.5, 1.0, 0.5, 1.0, 0.5625, 0.9375, 0.5625, 0.9375, 0.5625, 1.0, 0.5625, 1.0, 0.625, 0.9375, 0.625, 0.9375, 0.625, 1.0, 0.625, 1.0, 0.6875, 0.9375, 0.6875, 0.9375, 0.6875, 1.0, 0.6875, 1.0, 0.75, 0.9375, 0.75, 0.9375, 0.75, 1.0, 0.75, 1.0, 0.8125, 0.9375, 0.8125, 0.9375, 0.8125, 1.0, 0.8125, 1.0, 0.875, 0.9375, 0.875, 0.9375, 0.875, 1.0, 0.875, 1.0, 0.9375, 0.9375, 0.9375])
me_plane.materials.append(mat_cheesematerial)
me_plane.use_remesh_fix_poles = True
me_plane.use_remesh_preserve_attributes = False
me_plane.use_mirror_vertex_groups = False
me_plane.update()
me_cube_005 = bpy.data.meshes.new('Cube.005')
me_cube_005.from_pydata([(-4.047, -4.047, -0.2832), (-4.275, -4.275, 1.499), (-4.047, 4.047, -0.2832), (-4.275, 4.275, 1.499), (4.047, -4.047, -0.2832), (4.275, -4.275, 1.499), (4.047, 4.047, -0.2832), (4.275, 4.275, 1.499), (5.076, -5.076, 0.8047), (5.076, 5.076, 0.8047), (-5.076, 5.076, 0.8047), (-5.076, -5.076, 0.8047), (5.076, -5.076, 1.355), (5.076, 5.076, 1.355), (-5.076, 5.076, 1.355), (-5.076, -5.076, 1.355)], [], [(8, 12, 15, 11), (15, 1, 3, 14), (13, 7, 5, 12), (14, 3, 7, 13), (2, 6, 4, 0), (7, 3, 1, 5), (9, 13, 12, 8), (11, 15, 14, 10), (10, 14, 13, 9), (12, 5, 1, 15), (6, 9, 8, 4), (0, 11, 10, 2), (2, 10, 9, 6), (4, 8, 11, 0)])
me_cube_005.polygons.foreach_set('use_smooth', [True] * 14)
_uv = me_cube_005.uv_layers.new(name='UVMap')
_uv.uv.foreach_set('vector', [0.5671, 0.75, 0.5862, 0.75, 0.5862, 1.0, 0.5671, 1.0, 0.5862, 0.0, 0.625, 0.0, 0.625, 0.25, 0.5862, 0.25, 0.5862, 0.5, 0.625, 0.5, 0.625, 0.75, 0.5862, 0.75, 0.5862, 0.25, 0.625, 0.25, 0.625, 0.5, 0.5862, 0.5, 0.125, 0.5, 0.375, 0.5, 0.375, 0.75, 0.125, 0.75, 0.625, 0.5, 0.875, 0.5, 0.875, 0.75, 0.625, 0.75, 0.5671, 0.5, 0.5862, 0.5, 0.5862, 0.75, 0.5671, 0.75, 0.5671, 0.0, 0.5862, 0.0, 0.5862, 0.25, 0.5671, 0.25, 0.5671, 0.25, 0.5862, 0.25, 0.5862, 0.5, 0.5671, 0.5, 0.5862, 0.75, 0.625, 0.75, 0.625, 1.0, 0.5862, 1.0, 0.375, 0.5, 0.5671, 0.5, 0.5671, 0.75, 0.375, 0.75, 0.375, 0.0, 0.5671, 0.0, 0.5671, 0.25, 0.375, 0.25, 0.375, 0.25, 0.5671, 0.25, 0.5671, 0.5, 0.375, 0.5, 0.375, 0.75, 0.5671, 0.75, 0.5671, 1.0, 0.375, 1.0])
me_cube_005.materials.append(mat_bunmaterial)
me_cube_005.use_remesh_fix_poles = True
me_cube_005.use_remesh_preserve_attributes = False
me_cube_005.use_mirror_vertex_groups = False
me_cube_005.update()

# ---- objects
ob_cube = bpy.data.objects.new('Cube', me_cube_003)
ob_point = bpy.data.objects.new('Point', light_point)
ob_cube_001 = bpy.data.objects.new('Cube.001', me_cube_004)
ob_plane = bpy.data.objects.new('Plane', me_plane)
ob_cube_002 = bpy.data.objects.new('Cube.002', me_cube_005)
ob_point_001 = bpy.data.objects.new('Point.001', light_point_001)

# ---- transforms, parenting, visibility, modifiers, constraints
ob_cube.location = (0.0, 0.0, 0.0)
ob_cube.lineart.crease_threshold = 0.0
_m = ob_cube.modifiers.new('Subdivision', 'SUBSURF')
_m.uv_smooth = 'PRESERVE_CORNERS'
_m.levels = 4
ob_point.location = (-2.52, -12.92, 9.622)
ob_point.lineart.crease_threshold = 0.0
ob_cube_001.location = (0.0, 0.0, 1.892)
ob_cube_001.lineart.crease_threshold = 0.0
_m = ob_cube_001.modifiers.new('Subdivision', 'SUBSURF')
_m.uv_smooth = 'PRESERVE_CORNERS'
_m.levels = 4
ob_plane.location = (0.0, 0.0, 0.0)
ob_plane.lineart.crease_threshold = 0.0
_m = ob_plane.modifiers.new('Solidify', 'SOLIDIFY')
_m.thickness = 0.08
_m = ob_plane.modifiers.new('Auto Smooth', 'NODES')
_m.node_group = ng_auto_smooth
_gi = [s.identifier for s in ng_auto_smooth.interface.items_tree if s.item_type == 'SOCKET' and s.in_out == 'INPUT']
_m[_gi[1]] = 0.5236  # Angle
ob_cube_002.location = (0.0, 0.0, 3.712)
ob_cube_002.rotation_euler = (-3.142, -0.0, 0.0)
ob_cube_002.lineart.crease_threshold = 0.0
_m = ob_cube_002.modifiers.new('Subdivision', 'SUBSURF')
_m.uv_smooth = 'PRESERVE_CORNERS'
_m.levels = 4
ob_point_001.location = (-3.43, 12.61, 10.29)
ob_point_001.lineart.crease_threshold = 0.0

# ---- collection membership
col_collection.objects.link(ob_cube)
col_collection.objects.link(ob_point)
col_collection.objects.link(ob_cube_001)
col_collection.objects.link(ob_plane)
col_collection.objects.link(ob_cube_002)
col_collection.objects.link(ob_point_001)

# ---- scene / render settings (as saved in the file)
scene.frame_start = 1; scene.frame_end = 250; scene.frame_set(4)
scene.render.engine = 'BLENDER_EEVEE_NEXT'
scene.cycles.use_denoising = False
scene.cycles.samples = 128
scene.cycles.sampling_pattern = 'TABULATED_SOBOL'
scene.cycles.use_adaptive_sampling = False
scene.cycles.use_light_tree = False
scene.view_settings.view_transform = 'Filmic'
bpy.context.view_layer.update()

# ---- added for rendering (the .blend has no active camera): camera
cam_auto = bpy.data.cameras.new('AutoCamera')
cam_auto.lens = 50.0
cam_auto.sensor_width = 36.0
cam_auto.clip_end = 1000.0
ob_auto_camera = bpy.data.objects.new('AutoCamera', cam_auto)
scene.collection.objects.link(ob_auto_camera)
ob_auto_camera.location = (13.8674, -16.6409, 12.9358)
ob_auto_camera.rotation_euler = (1.09748, -7.21219e-08, 0.694738)
scene.camera = ob_auto_camera
bpy.context.view_layer.update()
